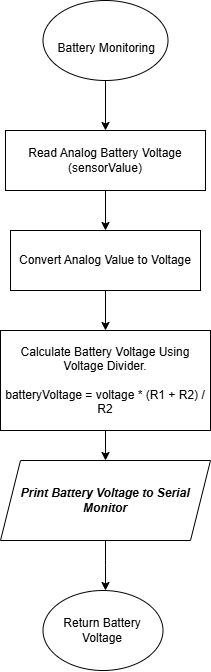

The diagram above was exported from draw.io. Its source (the exported page's mxGraphModel, read from the mxfile embedded in the PNG):
<mxGraphModel dx="765" dy="400" grid="1" gridSize="10" guides="1" tooltips="1" connect="1" arrows="1" fold="1" page="1" pageScale="1" pageWidth="827" pageHeight="1169" math="0" shadow="0">
  <root>
    <mxCell id="0" />
    <mxCell id="1" parent="0" />
    <mxCell id="ly-haWgEMh8gZXbC9YA4-3" value="" style="edgeStyle=orthogonalEdgeStyle;rounded=0;orthogonalLoop=1;jettySize=auto;html=1;" parent="1" source="JPcWHfeQEzO9cXklO80B-1" target="7Y5ImL5lBNM2oHVVkpjp-1" edge="1">
      <mxGeometry relative="1" as="geometry" />
    </mxCell>
    <mxCell id="JPcWHfeQEzO9cXklO80B-1" value="&lt;br&gt;&amp;nbsp;Battery Monitoring" style="ellipse;whiteSpace=wrap;html=1;" parent="1" vertex="1">
      <mxGeometry x="322.5" y="40" width="125" height="80" as="geometry" />
    </mxCell>
    <mxCell id="ly-haWgEMh8gZXbC9YA4-1" value="" style="edgeStyle=orthogonalEdgeStyle;rounded=0;orthogonalLoop=1;jettySize=auto;html=1;" parent="1" source="7Y5ImL5lBNM2oHVVkpjp-1" target="7Y5ImL5lBNM2oHVVkpjp-4" edge="1">
      <mxGeometry relative="1" as="geometry" />
    </mxCell>
    <mxCell id="7Y5ImL5lBNM2oHVVkpjp-1" value="Read Analog Battery Voltage (sensorValue)" style="rounded=0;whiteSpace=wrap;html=1;" parent="1" vertex="1">
      <mxGeometry x="285" y="170" width="200" height="60" as="geometry" />
    </mxCell>
    <mxCell id="ly-haWgEMh8gZXbC9YA4-4" value="" style="edgeStyle=orthogonalEdgeStyle;rounded=0;orthogonalLoop=1;jettySize=auto;html=1;" parent="1" source="7Y5ImL5lBNM2oHVVkpjp-3" target="7Y5ImL5lBNM2oHVVkpjp-6" edge="1">
      <mxGeometry relative="1" as="geometry" />
    </mxCell>
    <mxCell id="7Y5ImL5lBNM2oHVVkpjp-3" value="&lt;div&gt;Calculate Battery Voltage Using Voltage Divider.&lt;/div&gt;&lt;div&gt;&lt;br&gt;&lt;/div&gt;&lt;div style=&quot;&quot;&gt;batteryVoltage = voltage * (R1 + R2) / R2&lt;/div&gt;" style="rounded=0;whiteSpace=wrap;html=1;align=center;" parent="1" vertex="1">
      <mxGeometry x="280" y="370" width="210" height="100" as="geometry" />
    </mxCell>
    <mxCell id="ly-haWgEMh8gZXbC9YA4-2" value="" style="edgeStyle=orthogonalEdgeStyle;rounded=0;orthogonalLoop=1;jettySize=auto;html=1;" parent="1" source="7Y5ImL5lBNM2oHVVkpjp-4" target="7Y5ImL5lBNM2oHVVkpjp-3" edge="1">
      <mxGeometry relative="1" as="geometry" />
    </mxCell>
    <mxCell id="7Y5ImL5lBNM2oHVVkpjp-4" value="&lt;div&gt;Convert Analog Value to Voltage&lt;/div&gt;" style="rounded=0;whiteSpace=wrap;html=1;" parent="1" vertex="1">
      <mxGeometry x="290" y="270" width="190" height="60" as="geometry" />
    </mxCell>
    <mxCell id="ly-haWgEMh8gZXbC9YA4-5" value="" style="edgeStyle=orthogonalEdgeStyle;rounded=0;orthogonalLoop=1;jettySize=auto;html=1;" parent="1" source="7Y5ImL5lBNM2oHVVkpjp-6" edge="1">
      <mxGeometry relative="1" as="geometry">
        <mxPoint x="385" y="630" as="targetPoint" />
      </mxGeometry>
    </mxCell>
    <mxCell id="7Y5ImL5lBNM2oHVVkpjp-6" value="&lt;strong&gt;&lt;i&gt;Print Battery Voltage to Serial Monitor&lt;/i&gt;&lt;/strong&gt;" style="shape=parallelogram;perimeter=parallelogramPerimeter;whiteSpace=wrap;html=1;fixedSize=1;" parent="1" vertex="1">
      <mxGeometry x="280" y="500" width="210" height="80" as="geometry" />
    </mxCell>
    <mxCell id="KehLn9GN8VKKf_XJEVv2-1" value="Return Battery Voltage" style="ellipse;whiteSpace=wrap;html=1;" vertex="1" parent="1">
      <mxGeometry x="322.5" y="630" width="120" height="80" as="geometry" />
    </mxCell>
  </root>
</mxGraphModel>